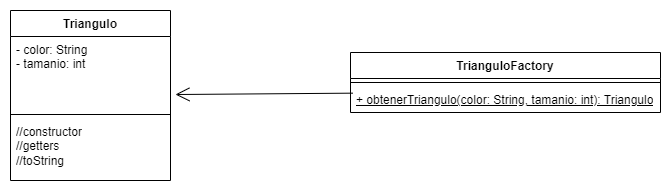

The diagram above was exported from draw.io. Its source (the exported page's mxGraphModel, read from the mxfile embedded in the PNG):
<mxGraphModel dx="1075" dy="506" grid="1" gridSize="10" guides="1" tooltips="1" connect="1" arrows="1" fold="1" page="1" pageScale="1" pageWidth="850" pageHeight="1100" math="0" shadow="0">
  <root>
    <mxCell id="0" />
    <mxCell id="1" parent="0" />
    <mxCell id="a7KuMsdqvQdohp1E8dez-1" value="Triangulo" style="swimlane;fontStyle=1;align=center;verticalAlign=top;childLayout=stackLayout;horizontal=1;startSize=26;horizontalStack=0;resizeParent=1;resizeParentMax=0;resizeLast=0;collapsible=1;marginBottom=0;whiteSpace=wrap;html=1;" parent="1" vertex="1">
      <mxGeometry x="170" y="408" width="160" height="170" as="geometry" />
    </mxCell>
    <mxCell id="a7KuMsdqvQdohp1E8dez-2" value="- color: String&lt;br&gt;- tamanio: int" style="text;strokeColor=none;fillColor=none;align=left;verticalAlign=top;spacingLeft=4;spacingRight=4;overflow=hidden;rotatable=0;points=[[0,0.5],[1,0.5]];portConstraint=eastwest;whiteSpace=wrap;html=1;" parent="a7KuMsdqvQdohp1E8dez-1" vertex="1">
      <mxGeometry y="26" width="160" height="74" as="geometry" />
    </mxCell>
    <mxCell id="a7KuMsdqvQdohp1E8dez-3" value="" style="line;strokeWidth=1;fillColor=none;align=left;verticalAlign=middle;spacingTop=-1;spacingLeft=3;spacingRight=3;rotatable=0;labelPosition=right;points=[];portConstraint=eastwest;strokeColor=inherit;" parent="a7KuMsdqvQdohp1E8dez-1" vertex="1">
      <mxGeometry y="100" width="160" height="8" as="geometry" />
    </mxCell>
    <mxCell id="a7KuMsdqvQdohp1E8dez-4" value="//constructor&lt;br&gt;//getters&lt;br&gt;//toString" style="text;strokeColor=none;fillColor=none;align=left;verticalAlign=top;spacingLeft=4;spacingRight=4;overflow=hidden;rotatable=0;points=[[0,0.5],[1,0.5]];portConstraint=eastwest;whiteSpace=wrap;html=1;" parent="a7KuMsdqvQdohp1E8dez-1" vertex="1">
      <mxGeometry y="108" width="160" height="62" as="geometry" />
    </mxCell>
    <mxCell id="a7KuMsdqvQdohp1E8dez-5" value="TrianguloFactory" style="swimlane;fontStyle=1;align=center;verticalAlign=top;childLayout=stackLayout;horizontal=1;startSize=26;horizontalStack=0;resizeParent=1;resizeParentMax=0;resizeLast=0;collapsible=1;marginBottom=0;whiteSpace=wrap;html=1;" parent="1" vertex="1">
      <mxGeometry x="510" y="450" width="310" height="60" as="geometry" />
    </mxCell>
    <mxCell id="a7KuMsdqvQdohp1E8dez-7" value="" style="line;strokeWidth=1;fillColor=none;align=left;verticalAlign=middle;spacingTop=-1;spacingLeft=3;spacingRight=3;rotatable=0;labelPosition=right;points=[];portConstraint=eastwest;strokeColor=inherit;" parent="a7KuMsdqvQdohp1E8dez-5" vertex="1">
      <mxGeometry y="26" width="310" height="8" as="geometry" />
    </mxCell>
    <mxCell id="a7KuMsdqvQdohp1E8dez-8" value="&lt;u&gt;+ obtenerTriangulo(color: String, tamanio: int): Triangulo&lt;/u&gt;" style="text;strokeColor=none;fillColor=none;align=left;verticalAlign=top;spacingLeft=4;spacingRight=4;overflow=hidden;rotatable=0;points=[[0,0.5],[1,0.5]];portConstraint=eastwest;whiteSpace=wrap;html=1;" parent="a7KuMsdqvQdohp1E8dez-5" vertex="1">
      <mxGeometry y="34" width="310" height="26" as="geometry" />
    </mxCell>
    <mxCell id="IcqcPLTLEHgiNE4WnkfV-1" value="" style="endArrow=open;endFill=1;endSize=12;html=1;rounded=0;entryX=1.031;entryY=0.784;entryDx=0;entryDy=0;entryPerimeter=0;exitX=0.008;exitY=0.256;exitDx=0;exitDy=0;exitPerimeter=0;" edge="1" parent="1" source="a7KuMsdqvQdohp1E8dez-8" target="a7KuMsdqvQdohp1E8dez-2">
      <mxGeometry width="160" relative="1" as="geometry">
        <mxPoint x="390" y="650" as="sourcePoint" />
        <mxPoint x="550" y="650" as="targetPoint" />
      </mxGeometry>
    </mxCell>
  </root>
</mxGraphModel>